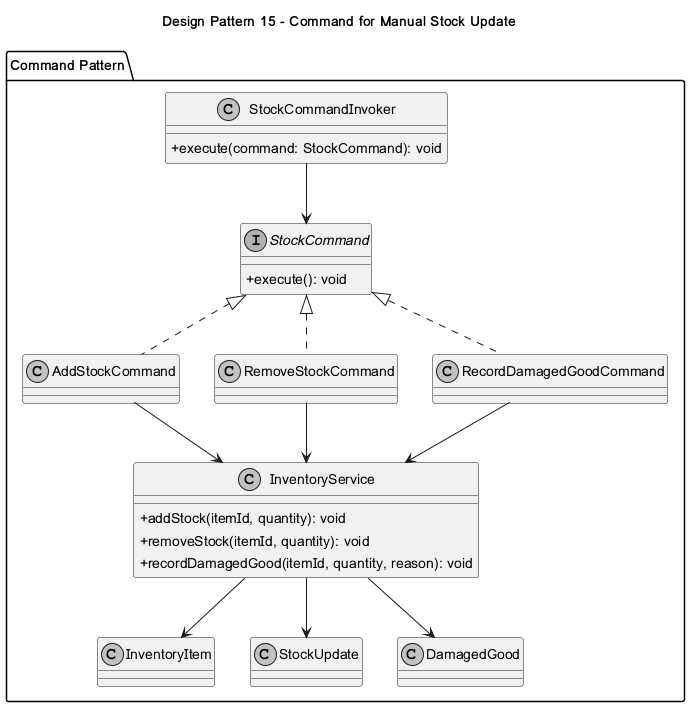

The diagram above was rendered by PlantUML. Its source (embedded in the PNG):
@startuml
skinparam classAttributeIconSize 0
skinparam monochrome true
title Design Pattern 15 - Command for Manual Stock Update
package "Command Pattern" {
class StockCommandInvoker {
  +execute(command: StockCommand): void
}
interface StockCommand {
  +execute(): void
}
class AddStockCommand
class RemoveStockCommand
class RecordDamagedGoodCommand
class InventoryService {
  +addStock(itemId, quantity): void
  +removeStock(itemId, quantity): void
  +recordDamagedGood(itemId, quantity, reason): void
}
class InventoryItem
class StockUpdate
class DamagedGood
}
StockCommandInvoker --> StockCommand
StockCommand <|.. AddStockCommand
StockCommand <|.. RemoveStockCommand
StockCommand <|.. RecordDamagedGoodCommand
AddStockCommand --> InventoryService
RemoveStockCommand --> InventoryService
RecordDamagedGoodCommand --> InventoryService
InventoryService --> InventoryItem
InventoryService --> StockUpdate
InventoryService --> DamagedGood
@enduml